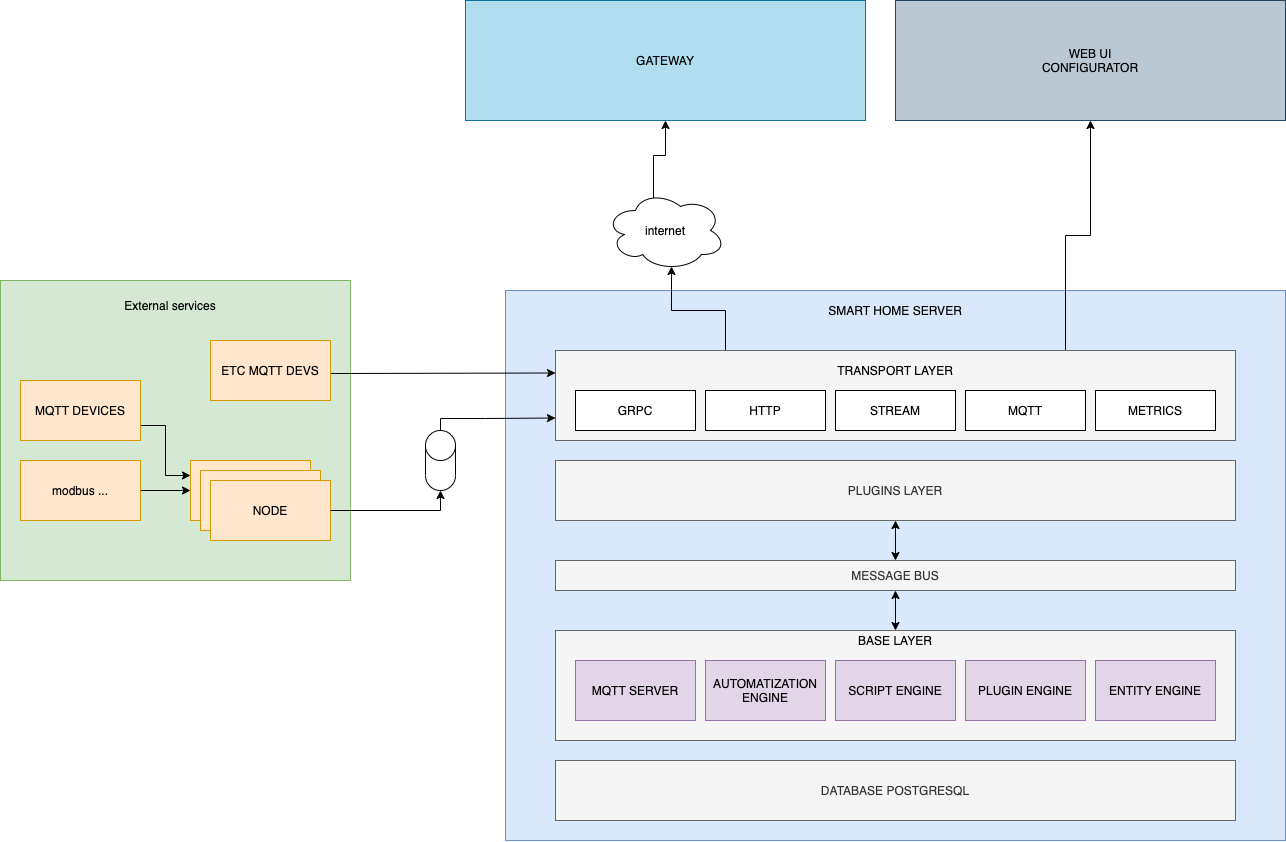

The diagram above was exported from draw.io. Its source (the exported page's mxGraphModel, read from the mxfile embedded in the PNG):
<mxGraphModel dx="2387" dy="2366" grid="1" gridSize="10" guides="1" tooltips="1" connect="1" arrows="1" fold="1" page="1" pageScale="1" pageWidth="827" pageHeight="1169" math="0" shadow="0">
  <root>
    <mxCell id="0" />
    <mxCell id="1" parent="0" />
    <mxCell id="7gTRT4Em1negtaQriOEl-19" value="" style="rounded=0;whiteSpace=wrap;html=1;fillColor=#dae8fc;strokeColor=#6c8ebf;" vertex="1" parent="1">
      <mxGeometry x="-30" y="-100" width="780" height="550" as="geometry" />
    </mxCell>
    <mxCell id="7gTRT4Em1negtaQriOEl-31" value="" style="rounded=0;whiteSpace=wrap;html=1;fillColor=#f5f5f5;strokeColor=#666666;fontColor=#333333;" vertex="1" parent="1">
      <mxGeometry x="20" y="240" width="680" height="110" as="geometry" />
    </mxCell>
    <mxCell id="7gTRT4Em1negtaQriOEl-17" value="" style="rounded=0;whiteSpace=wrap;html=1;fillColor=#d5e8d4;strokeColor=#82b366;" vertex="1" parent="1">
      <mxGeometry x="-535" y="-110" width="350" height="300" as="geometry" />
    </mxCell>
    <mxCell id="7gTRT4Em1negtaQriOEl-1" value="MQTT SERVER" style="rounded=0;whiteSpace=wrap;html=1;fillColor=#e1d5e7;strokeColor=#9673a6;" vertex="1" parent="1">
      <mxGeometry x="40" y="270" width="120" height="60" as="geometry" />
    </mxCell>
    <mxCell id="7gTRT4Em1negtaQriOEl-2" value="SCRIPT ENGINE" style="rounded=0;whiteSpace=wrap;html=1;fillColor=#e1d5e7;strokeColor=#9673a6;" vertex="1" parent="1">
      <mxGeometry x="300" y="270" width="120" height="60" as="geometry" />
    </mxCell>
    <mxCell id="7gTRT4Em1negtaQriOEl-3" value="MESSAGE BUS" style="rounded=0;whiteSpace=wrap;html=1;fillColor=#f5f5f5;strokeColor=#666666;fontColor=#333333;" vertex="1" parent="1">
      <mxGeometry x="20" y="170" width="680" height="30" as="geometry" />
    </mxCell>
    <mxCell id="7gTRT4Em1negtaQriOEl-4" value="PLUGIN ENGINE" style="rounded=0;whiteSpace=wrap;html=1;fillColor=#e1d5e7;strokeColor=#9673a6;" vertex="1" parent="1">
      <mxGeometry x="430" y="270" width="120" height="60" as="geometry" />
    </mxCell>
    <mxCell id="7gTRT4Em1negtaQriOEl-5" value="ENTITY ENGINE" style="rounded=0;whiteSpace=wrap;html=1;fillColor=#e1d5e7;strokeColor=#9673a6;" vertex="1" parent="1">
      <mxGeometry x="560" y="270" width="120" height="60" as="geometry" />
    </mxCell>
    <mxCell id="7gTRT4Em1negtaQriOEl-6" value="PLUGINS LAYER" style="rounded=0;whiteSpace=wrap;html=1;fillColor=#f5f5f5;strokeColor=#666666;fontColor=#333333;" vertex="1" parent="1">
      <mxGeometry x="20" y="70" width="680" height="60" as="geometry" />
    </mxCell>
    <mxCell id="7gTRT4Em1negtaQriOEl-12" value="NODE" style="rounded=0;whiteSpace=wrap;html=1;fillColor=#ffe6cc;strokeColor=#d79b00;" vertex="1" parent="1">
      <mxGeometry x="-345" y="70" width="120" height="60" as="geometry" />
    </mxCell>
    <mxCell id="7gTRT4Em1negtaQriOEl-13" value="NODE" style="rounded=0;whiteSpace=wrap;html=1;fillColor=#ffe6cc;strokeColor=#d79b00;" vertex="1" parent="1">
      <mxGeometry x="-335" y="80" width="120" height="60" as="geometry" />
    </mxCell>
    <mxCell id="7gTRT4Em1negtaQriOEl-87" style="edgeStyle=orthogonalEdgeStyle;rounded=0;orthogonalLoop=1;jettySize=auto;html=1;exitX=0.5;exitY=0;exitDx=0;exitDy=0;entryX=0;entryY=0.75;entryDx=0;entryDy=0;exitPerimeter=0;" edge="1" parent="1" source="7gTRT4Em1negtaQriOEl-64" target="7gTRT4Em1negtaQriOEl-41">
      <mxGeometry relative="1" as="geometry">
        <Array as="points">
          <mxPoint x="-95" y="28" />
          <mxPoint x="-50" y="28" />
        </Array>
      </mxGeometry>
    </mxCell>
    <mxCell id="7gTRT4Em1negtaQriOEl-14" value="NODE" style="rounded=0;whiteSpace=wrap;html=1;fillColor=#ffe6cc;strokeColor=#d79b00;" vertex="1" parent="1">
      <mxGeometry x="-325" y="90" width="120" height="60" as="geometry" />
    </mxCell>
    <mxCell id="7gTRT4Em1negtaQriOEl-18" value="External services" style="text;html=1;strokeColor=none;fillColor=none;align=center;verticalAlign=middle;whiteSpace=wrap;rounded=0;" vertex="1" parent="1">
      <mxGeometry x="-425" y="-95" width="120" height="20" as="geometry" />
    </mxCell>
    <mxCell id="7gTRT4Em1negtaQriOEl-20" value="SMART HOME SERVER" style="text;html=1;strokeColor=none;fillColor=none;align=center;verticalAlign=middle;whiteSpace=wrap;rounded=0;" vertex="1" parent="1">
      <mxGeometry x="265" y="-90" width="190" height="20" as="geometry" />
    </mxCell>
    <mxCell id="7gTRT4Em1negtaQriOEl-67" style="edgeStyle=orthogonalEdgeStyle;rounded=0;orthogonalLoop=1;jettySize=auto;html=1;exitX=1;exitY=0.5;exitDx=0;exitDy=0;entryX=0;entryY=0.25;entryDx=0;entryDy=0;" edge="1" parent="1" source="7gTRT4Em1negtaQriOEl-29" target="7gTRT4Em1negtaQriOEl-41">
      <mxGeometry relative="1" as="geometry">
        <Array as="points">
          <mxPoint x="-200" y="-17" />
          <mxPoint x="-70" y="-17" />
        </Array>
      </mxGeometry>
    </mxCell>
    <mxCell id="7gTRT4Em1negtaQriOEl-29" value="ETC MQTT DEVS" style="rounded=0;whiteSpace=wrap;html=1;fillColor=#ffe6cc;strokeColor=#d79b00;" vertex="1" parent="1">
      <mxGeometry x="-325" y="-50" width="120" height="60" as="geometry" />
    </mxCell>
    <mxCell id="7gTRT4Em1negtaQriOEl-32" value="BASE LAYER" style="text;html=1;strokeColor=none;fillColor=none;align=center;verticalAlign=middle;whiteSpace=wrap;rounded=0;" vertex="1" parent="1">
      <mxGeometry x="305" y="240" width="110" height="20" as="geometry" />
    </mxCell>
    <mxCell id="7gTRT4Em1negtaQriOEl-37" value="" style="endArrow=classic;startArrow=classic;html=1;entryX=0.5;entryY=1;entryDx=0;entryDy=0;" edge="1" parent="1" source="7gTRT4Em1negtaQriOEl-3" target="7gTRT4Em1negtaQriOEl-6">
      <mxGeometry width="50" height="50" relative="1" as="geometry">
        <mxPoint x="390" y="430" as="sourcePoint" />
        <mxPoint x="440" y="380" as="targetPoint" />
      </mxGeometry>
    </mxCell>
    <mxCell id="7gTRT4Em1negtaQriOEl-38" value="" style="endArrow=classic;startArrow=classic;html=1;entryX=0.5;entryY=1;entryDx=0;entryDy=0;exitX=0.5;exitY=0;exitDx=0;exitDy=0;" edge="1" parent="1" source="7gTRT4Em1negtaQriOEl-31" target="7gTRT4Em1negtaQriOEl-3">
      <mxGeometry width="50" height="50" relative="1" as="geometry">
        <mxPoint x="390" y="430" as="sourcePoint" />
        <mxPoint x="440" y="380" as="targetPoint" />
      </mxGeometry>
    </mxCell>
    <mxCell id="7gTRT4Em1negtaQriOEl-81" style="edgeStyle=orthogonalEdgeStyle;rounded=0;orthogonalLoop=1;jettySize=auto;html=1;exitX=0.25;exitY=0;exitDx=0;exitDy=0;entryX=0.55;entryY=0.95;entryDx=0;entryDy=0;entryPerimeter=0;" edge="1" parent="1" source="7gTRT4Em1negtaQriOEl-41" target="7gTRT4Em1negtaQriOEl-68">
      <mxGeometry relative="1" as="geometry" />
    </mxCell>
    <mxCell id="7gTRT4Em1negtaQriOEl-82" style="edgeStyle=orthogonalEdgeStyle;rounded=0;orthogonalLoop=1;jettySize=auto;html=1;exitX=0.75;exitY=0;exitDx=0;exitDy=0;entryX=0.5;entryY=1;entryDx=0;entryDy=0;" edge="1" parent="1" source="7gTRT4Em1negtaQriOEl-41" target="7gTRT4Em1negtaQriOEl-55">
      <mxGeometry relative="1" as="geometry" />
    </mxCell>
    <mxCell id="7gTRT4Em1negtaQriOEl-41" value="" style="rounded=0;whiteSpace=wrap;html=1;fillColor=#f5f5f5;strokeColor=#666666;fontColor=#333333;" vertex="1" parent="1">
      <mxGeometry x="20" y="-40" width="680" height="90" as="geometry" />
    </mxCell>
    <mxCell id="7gTRT4Em1negtaQriOEl-42" value="DATABASE POSTGRESQL" style="rounded=0;whiteSpace=wrap;html=1;fillColor=#f5f5f5;strokeColor=#666666;fontColor=#333333;" vertex="1" parent="1">
      <mxGeometry x="20" y="370" width="680" height="60" as="geometry" />
    </mxCell>
    <mxCell id="7gTRT4Em1negtaQriOEl-50" style="edgeStyle=orthogonalEdgeStyle;rounded=0;orthogonalLoop=1;jettySize=auto;html=1;exitX=1;exitY=0.5;exitDx=0;exitDy=0;entryX=0;entryY=0.5;entryDx=0;entryDy=0;" edge="1" parent="1" source="7gTRT4Em1negtaQriOEl-47" target="7gTRT4Em1negtaQriOEl-12">
      <mxGeometry relative="1" as="geometry" />
    </mxCell>
    <mxCell id="7gTRT4Em1negtaQriOEl-47" value="modbus ..." style="rounded=0;whiteSpace=wrap;html=1;fillColor=#ffe6cc;strokeColor=#d79b00;" vertex="1" parent="1">
      <mxGeometry x="-515" y="70" width="120" height="60" as="geometry" />
    </mxCell>
    <mxCell id="7gTRT4Em1negtaQriOEl-54" value="AUTOMATIZATION&lt;br&gt;ENGINE" style="rounded=0;whiteSpace=wrap;html=1;fillColor=#e1d5e7;strokeColor=#9673a6;" vertex="1" parent="1">
      <mxGeometry x="170" y="270" width="120" height="60" as="geometry" />
    </mxCell>
    <mxCell id="7gTRT4Em1negtaQriOEl-55" value="WEB UI&lt;br&gt;CONFIGURATOR" style="rounded=0;whiteSpace=wrap;html=1;fillColor=#bac8d3;strokeColor=#23445d;" vertex="1" parent="1">
      <mxGeometry x="360" y="-390" width="390" height="120" as="geometry" />
    </mxCell>
    <mxCell id="7gTRT4Em1negtaQriOEl-58" value="GATEWAY" style="rounded=0;whiteSpace=wrap;html=1;fillColor=#b1ddf0;strokeColor=#10739e;" vertex="1" parent="1">
      <mxGeometry x="-70" y="-390" width="400" height="120" as="geometry" />
    </mxCell>
    <mxCell id="7gTRT4Em1negtaQriOEl-63" style="edgeStyle=orthogonalEdgeStyle;rounded=0;orthogonalLoop=1;jettySize=auto;html=1;exitX=1;exitY=0.75;exitDx=0;exitDy=0;entryX=0;entryY=0.25;entryDx=0;entryDy=0;" edge="1" parent="1" source="7gTRT4Em1negtaQriOEl-62" target="7gTRT4Em1negtaQriOEl-12">
      <mxGeometry relative="1" as="geometry" />
    </mxCell>
    <mxCell id="7gTRT4Em1negtaQriOEl-62" value="MQTT DEVICES" style="rounded=0;whiteSpace=wrap;html=1;fillColor=#ffe6cc;strokeColor=#d79b00;" vertex="1" parent="1">
      <mxGeometry x="-515" y="-10" width="120" height="60" as="geometry" />
    </mxCell>
    <mxCell id="7gTRT4Em1negtaQriOEl-70" style="edgeStyle=orthogonalEdgeStyle;rounded=0;orthogonalLoop=1;jettySize=auto;html=1;exitX=0.4;exitY=0.1;exitDx=0;exitDy=0;exitPerimeter=0;entryX=0.5;entryY=1;entryDx=0;entryDy=0;" edge="1" parent="1" source="7gTRT4Em1negtaQriOEl-68" target="7gTRT4Em1negtaQriOEl-58">
      <mxGeometry relative="1" as="geometry" />
    </mxCell>
    <mxCell id="7gTRT4Em1negtaQriOEl-68" value="" style="ellipse;shape=cloud;whiteSpace=wrap;html=1;" vertex="1" parent="1">
      <mxGeometry x="70" y="-200" width="120" height="80" as="geometry" />
    </mxCell>
    <mxCell id="7gTRT4Em1negtaQriOEl-71" value="internet" style="text;html=1;strokeColor=none;fillColor=none;align=center;verticalAlign=middle;whiteSpace=wrap;rounded=0;" vertex="1" parent="1">
      <mxGeometry x="110" y="-170" width="40" height="20" as="geometry" />
    </mxCell>
    <mxCell id="7gTRT4Em1negtaQriOEl-74" value="GRPC" style="rounded=0;whiteSpace=wrap;html=1;" vertex="1" parent="1">
      <mxGeometry x="40" width="120" height="40" as="geometry" />
    </mxCell>
    <mxCell id="7gTRT4Em1negtaQriOEl-76" value="HTTP" style="rounded=0;whiteSpace=wrap;html=1;" vertex="1" parent="1">
      <mxGeometry x="170" width="120" height="40" as="geometry" />
    </mxCell>
    <mxCell id="7gTRT4Em1negtaQriOEl-77" value="STREAM" style="rounded=0;whiteSpace=wrap;html=1;" vertex="1" parent="1">
      <mxGeometry x="300" width="120" height="40" as="geometry" />
    </mxCell>
    <mxCell id="7gTRT4Em1negtaQriOEl-78" value="MQTT" style="rounded=0;whiteSpace=wrap;html=1;" vertex="1" parent="1">
      <mxGeometry x="430" width="120" height="40" as="geometry" />
    </mxCell>
    <mxCell id="7gTRT4Em1negtaQriOEl-79" value="METRICS" style="rounded=0;whiteSpace=wrap;html=1;" vertex="1" parent="1">
      <mxGeometry x="560" width="120" height="40" as="geometry" />
    </mxCell>
    <mxCell id="7gTRT4Em1negtaQriOEl-80" value="TRANSPORT LAYER" style="text;html=1;strokeColor=none;fillColor=none;align=center;verticalAlign=middle;whiteSpace=wrap;rounded=0;" vertex="1" parent="1">
      <mxGeometry x="290" y="-30" width="140" height="20" as="geometry" />
    </mxCell>
    <mxCell id="7gTRT4Em1negtaQriOEl-64" value="" style="shape=cylinder3;whiteSpace=wrap;html=1;boundedLbl=1;backgroundOutline=1;size=15;rotation=0;" vertex="1" parent="1">
      <mxGeometry x="-110" y="40" width="30" height="60" as="geometry" />
    </mxCell>
    <mxCell id="7gTRT4Em1negtaQriOEl-89" style="edgeStyle=orthogonalEdgeStyle;rounded=0;orthogonalLoop=1;jettySize=auto;html=1;exitX=1;exitY=0.5;exitDx=0;exitDy=0;entryX=0.5;entryY=1;entryDx=0;entryDy=0;entryPerimeter=0;" edge="1" parent="1" source="7gTRT4Em1negtaQriOEl-14" target="7gTRT4Em1negtaQriOEl-64">
      <mxGeometry relative="1" as="geometry">
        <mxPoint x="-205" y="120" as="sourcePoint" />
        <mxPoint x="20" y="27.5" as="targetPoint" />
      </mxGeometry>
    </mxCell>
  </root>
</mxGraphModel>